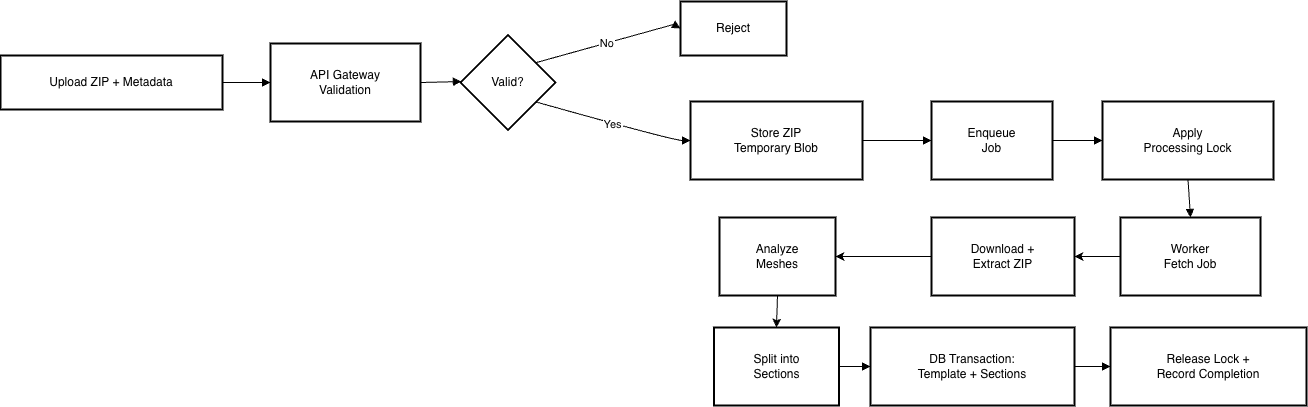

The diagram above was exported from draw.io. Its source (the exported page's mxGraphModel, read from the mxfile embedded in the PNG):
<mxGraphModel dx="3530" dy="605" grid="1" gridSize="10" guides="1" tooltips="1" connect="1" arrows="1" fold="1" page="1" pageScale="1" pageWidth="827" pageHeight="1169" math="0" shadow="0">
  <root>
    <mxCell id="0" />
    <mxCell id="1" parent="0" />
    <mxCell id="ia-sxsRj4aWw9kmMjAKN-155" parent="1" style="whiteSpace=wrap;strokeWidth=2;" value="Upload ZIP + Metadata" vertex="1">
      <mxGeometry height="54" width="222" x="-140" y="1268" as="geometry" />
    </mxCell>
    <mxCell id="ia-sxsRj4aWw9kmMjAKN-156" parent="1" style="whiteSpace=wrap;strokeWidth=2;" value="API Gateway&#10;Validation" vertex="1">
      <mxGeometry height="78" width="150" x="130" y="1256" as="geometry" />
    </mxCell>
    <mxCell id="ia-sxsRj4aWw9kmMjAKN-157" parent="1" style="rhombus;strokeWidth=2;whiteSpace=wrap;" value="Valid?" vertex="1">
      <mxGeometry height="95" width="95" x="320" y="1247.5" as="geometry" />
    </mxCell>
    <mxCell id="ia-sxsRj4aWw9kmMjAKN-158" parent="1" style="whiteSpace=wrap;strokeWidth=2;" value="Reject" vertex="1">
      <mxGeometry height="54" width="106" x="540" y="1214" as="geometry" />
    </mxCell>
    <mxCell id="ia-sxsRj4aWw9kmMjAKN-159" parent="1" style="whiteSpace=wrap;strokeWidth=2;" value="Store ZIP&#10;Temporary Blob" vertex="1">
      <mxGeometry height="78" width="172" x="550" y="1314" as="geometry" />
    </mxCell>
    <mxCell id="ia-sxsRj4aWw9kmMjAKN-160" parent="1" style="whiteSpace=wrap;strokeWidth=2;" value="Enqueue&#10;Job" vertex="1">
      <mxGeometry height="78" width="121" x="791" y="1314" as="geometry" />
    </mxCell>
    <mxCell id="ia-sxsRj4aWw9kmMjAKN-161" parent="1" style="whiteSpace=wrap;strokeWidth=2;" value="Apply&#10;Processing Lock" vertex="1">
      <mxGeometry height="78" width="171" x="962" y="1314" as="geometry" />
    </mxCell>
    <mxCell id="ia-sxsRj4aWw9kmMjAKN-162" parent="1" style="whiteSpace=wrap;strokeWidth=2;" value="Worker&#10;Fetch Job" vertex="1">
      <mxGeometry height="78" width="140" x="980" y="1430" as="geometry" />
    </mxCell>
    <mxCell id="ia-sxsRj4aWw9kmMjAKN-186" edge="1" parent="1" source="ia-sxsRj4aWw9kmMjAKN-163" style="edgeStyle=orthogonalEdgeStyle;rounded=0;orthogonalLoop=1;jettySize=auto;html=1;" target="ia-sxsRj4aWw9kmMjAKN-164" value="">
      <mxGeometry relative="1" as="geometry" />
    </mxCell>
    <mxCell id="ia-sxsRj4aWw9kmMjAKN-163" parent="1" style="whiteSpace=wrap;strokeWidth=2;" value="Download +&#10;Extract ZIP" vertex="1">
      <mxGeometry height="78" width="143" x="791" y="1430" as="geometry" />
    </mxCell>
    <mxCell id="ia-sxsRj4aWw9kmMjAKN-164" parent="1" style="whiteSpace=wrap;strokeWidth=2;" value="Analyze&#10;Meshes" vertex="1">
      <mxGeometry height="78" width="116" x="579" y="1430" as="geometry" />
    </mxCell>
    <mxCell id="ia-sxsRj4aWw9kmMjAKN-165" parent="1" style="whiteSpace=wrap;strokeWidth=2;" value="Split into&#10;Sections" vertex="1">
      <mxGeometry height="78" width="125" x="573.5" y="1540" as="geometry" />
    </mxCell>
    <mxCell id="ia-sxsRj4aWw9kmMjAKN-166" parent="1" style="whiteSpace=wrap;strokeWidth=2;" value="DB Transaction:&#10;Template + Sections" vertex="1">
      <mxGeometry height="78" width="204" x="730" y="1540" as="geometry" />
    </mxCell>
    <mxCell id="ia-sxsRj4aWw9kmMjAKN-167" parent="1" style="whiteSpace=wrap;strokeWidth=2;" value="Release Lock +&#10;Record Completion" vertex="1">
      <mxGeometry height="78" width="196" x="970" y="1540" as="geometry" />
    </mxCell>
    <mxCell id="ia-sxsRj4aWw9kmMjAKN-169" edge="1" parent="1" source="ia-sxsRj4aWw9kmMjAKN-155" style="curved=1;startArrow=none;endArrow=block;exitX=1;exitY=0.5;entryX=0;entryY=0.5;rounded=0;" target="ia-sxsRj4aWw9kmMjAKN-156" value="">
      <mxGeometry relative="1" as="geometry">
        <Array as="points" />
      </mxGeometry>
    </mxCell>
    <mxCell id="ia-sxsRj4aWw9kmMjAKN-170" edge="1" parent="1" source="ia-sxsRj4aWw9kmMjAKN-156" style="curved=1;startArrow=none;endArrow=block;exitX=1;exitY=0.5;entryX=0;entryY=0.49;rounded=0;" target="ia-sxsRj4aWw9kmMjAKN-157" value="">
      <mxGeometry relative="1" as="geometry">
        <Array as="points" />
      </mxGeometry>
    </mxCell>
    <mxCell id="ia-sxsRj4aWw9kmMjAKN-171" edge="1" parent="1" source="ia-sxsRj4aWw9kmMjAKN-157" style="curved=1;startArrow=none;endArrow=block;exitX=0.99;exitY=0.15;entryX=0;entryY=0.5;rounded=0;" target="ia-sxsRj4aWw9kmMjAKN-158" value="No">
      <mxGeometry relative="1" as="geometry">
        <Array as="points">
          <mxPoint x="533" y="1237" />
        </Array>
      </mxGeometry>
    </mxCell>
    <mxCell id="ia-sxsRj4aWw9kmMjAKN-172" edge="1" parent="1" source="ia-sxsRj4aWw9kmMjAKN-157" style="curved=1;startArrow=none;endArrow=block;exitX=0.99;exitY=0.84;entryX=0;entryY=0.5;rounded=0;" target="ia-sxsRj4aWw9kmMjAKN-159" value="Yes">
      <mxGeometry relative="1" as="geometry">
        <Array as="points">
          <mxPoint x="533" y="1353" />
        </Array>
      </mxGeometry>
    </mxCell>
    <mxCell id="ia-sxsRj4aWw9kmMjAKN-173" edge="1" parent="1" source="ia-sxsRj4aWw9kmMjAKN-159" style="curved=1;startArrow=none;endArrow=block;exitX=1;exitY=0.5;entryX=0;entryY=0.5;rounded=0;" target="ia-sxsRj4aWw9kmMjAKN-160" value="">
      <mxGeometry relative="1" as="geometry">
        <Array as="points" />
      </mxGeometry>
    </mxCell>
    <mxCell id="ia-sxsRj4aWw9kmMjAKN-174" edge="1" parent="1" source="ia-sxsRj4aWw9kmMjAKN-160" style="curved=1;startArrow=none;endArrow=block;exitX=1;exitY=0.5;entryX=0;entryY=0.5;rounded=0;" target="ia-sxsRj4aWw9kmMjAKN-161" value="">
      <mxGeometry relative="1" as="geometry">
        <Array as="points" />
      </mxGeometry>
    </mxCell>
    <mxCell id="ia-sxsRj4aWw9kmMjAKN-175" edge="1" parent="1" source="ia-sxsRj4aWw9kmMjAKN-161" style="curved=1;startArrow=none;endArrow=block;exitX=0.5;exitY=1;entryX=0.5;entryY=0;rounded=0;entryDx=0;entryDy=0;exitDx=0;exitDy=0;" target="ia-sxsRj4aWw9kmMjAKN-162" value="">
      <mxGeometry relative="1" as="geometry">
        <Array as="points" />
      </mxGeometry>
    </mxCell>
    <mxCell id="ia-sxsRj4aWw9kmMjAKN-179" edge="1" parent="1" source="ia-sxsRj4aWw9kmMjAKN-165" style="curved=1;startArrow=none;endArrow=block;exitX=1;exitY=0.5;entryX=0;entryY=0.5;rounded=0;" target="ia-sxsRj4aWw9kmMjAKN-166" value="">
      <mxGeometry relative="1" as="geometry">
        <Array as="points" />
      </mxGeometry>
    </mxCell>
    <mxCell id="ia-sxsRj4aWw9kmMjAKN-180" edge="1" parent="1" source="ia-sxsRj4aWw9kmMjAKN-166" style="curved=1;startArrow=none;endArrow=block;exitX=1;exitY=0.5;entryX=0;entryY=0.5;rounded=0;" target="ia-sxsRj4aWw9kmMjAKN-167" value="">
      <mxGeometry relative="1" as="geometry">
        <Array as="points" />
      </mxGeometry>
    </mxCell>
    <mxCell id="ia-sxsRj4aWw9kmMjAKN-183" edge="1" parent="1" source="ia-sxsRj4aWw9kmMjAKN-162" style="endArrow=classic;html=1;rounded=0;exitX=0;exitY=0.5;exitDx=0;exitDy=0;entryX=1;entryY=0.5;entryDx=0;entryDy=0;" target="ia-sxsRj4aWw9kmMjAKN-163" value="">
      <mxGeometry height="50" relative="1" width="50" as="geometry">
        <mxPoint x="780" y="1480" as="sourcePoint" />
        <mxPoint x="830" y="1430" as="targetPoint" />
      </mxGeometry>
    </mxCell>
    <mxCell id="ia-sxsRj4aWw9kmMjAKN-184" edge="1" parent="1" source="ia-sxsRj4aWw9kmMjAKN-163" style="endArrow=classic;html=1;rounded=0;exitX=0;exitY=0.5;exitDx=0;exitDy=0;entryX=1;entryY=0.5;entryDx=0;entryDy=0;" target="ia-sxsRj4aWw9kmMjAKN-164" value="">
      <mxGeometry height="50" relative="1" width="50" as="geometry">
        <mxPoint x="780" y="1480" as="sourcePoint" />
        <mxPoint x="830" y="1430" as="targetPoint" />
      </mxGeometry>
    </mxCell>
    <mxCell id="ia-sxsRj4aWw9kmMjAKN-187" edge="1" parent="1" source="ia-sxsRj4aWw9kmMjAKN-164" style="endArrow=classic;html=1;rounded=0;exitX=0.5;exitY=1;exitDx=0;exitDy=0;entryX=0.5;entryY=0;entryDx=0;entryDy=0;" target="ia-sxsRj4aWw9kmMjAKN-165" value="">
      <mxGeometry height="50" relative="1" width="50" as="geometry">
        <mxPoint x="780" y="1480" as="sourcePoint" />
        <mxPoint x="830" y="1430" as="targetPoint" />
      </mxGeometry>
    </mxCell>
  </root>
</mxGraphModel>